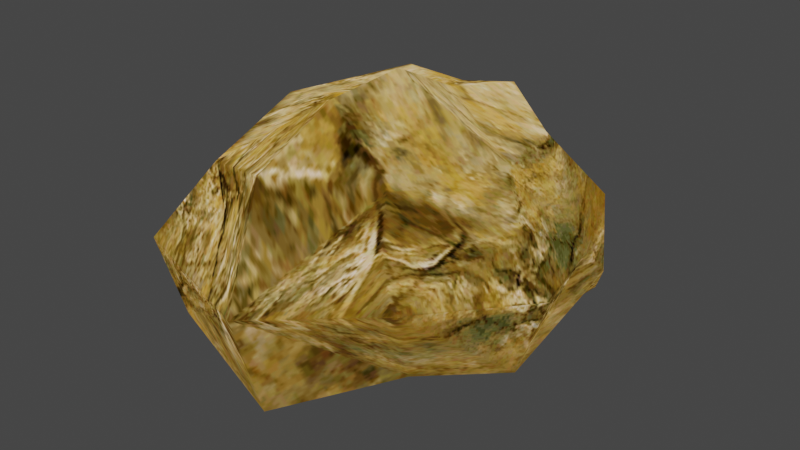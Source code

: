 # Source: Rock.blend  (saved by Blender 5.2.44; exported with 4.5.12 LTS)
import bpy
from mathutils import Matrix  # noqa: F401  (used for matrix-valued properties, if any)

bpy.ops.wm.read_factory_settings(use_empty=True)
scene = bpy.context.scene
scene.name = 'Scene'

# ---- collections
col_sunabo_sd_srock_nja = bpy.data.collections.new('sunabo_sd_srock.nja'); scene.collection.children.link(col_sunabo_sd_srock_nja)

# ---- images (referenced by path relative to the original .blend; pixels are not part of the script)
import os
ASSET_DIR = os.environ.get("B2B_ASSET_DIR", "")  # directory of the original .blend (textures are referenced by path, not embedded)
HERE = os.path.dirname(os.path.abspath(__file__))  # packed textures are extracted next to this script under _unpacked/

def load_image(name, relpath, width, height, colorspace="sRGB"):
    """Load a texture the original file referenced (path relative to the .blend, or extracted next to this script)."""
    p = next((c for c in (os.path.join(HERE, relpath), os.path.join(ASSET_DIR, relpath)) if relpath and os.path.exists(c)), "")
    if p:
        img = bpy.data.images.load(p, check_existing=True)
        img.name = name
    else:  # same state as the original file: an image datablock whose file is absent (Cycles renders it pink)
        img = bpy.data.images.new(name, width, height)
        img.source = "FILE"
        img.filepath = "//" + (relpath or name)
    img.colorspace_settings.name = colorspace
    return img
img_sbrock = load_image('sbrock', '_unpacked/sbrock.28d129c3.png', 256, 256, 'sRGB')
img_sbrockb = load_image('sbrockb', '_unpacked/sbrockb.3d7e459b.png', 256, 256, 'sRGB')

# ---- materials (node trees are filled in below, after node groups)
mat_sunabo_sd_srock_nja_sa1mdl_0 = bpy.data.materials.new('sunabo_sd_srock.nja.sa1mdl_0')
mat_sunabo_sd_srock_nja_sa1mdl_0.use_transparent_shadow = False
mat_sunabo_sd_srock_nja_sa1mdl_0.preview_render_type = 'FLAT'
mat_sunabo_sd_srock_nja_sa1mdl_0.diffuse_color = (1.0, 1.0, 1.0, 1.0)
mat_sunabo_sd_srock_nja_sa1mdl_0.roughness = 0.9569
mat_sunabo_sd_srock_nja_sa1mdl_1 = bpy.data.materials.new('sunabo_sd_srock.nja.sa1mdl_1')
mat_sunabo_sd_srock_nja_sa1mdl_1.use_transparent_shadow = False
mat_sunabo_sd_srock_nja_sa1mdl_1.preview_render_type = 'FLAT'
mat_sunabo_sd_srock_nja_sa1mdl_1.diffuse_color = (1.0, 1.0, 1.0, 1.0)
mat_sunabo_sd_srock_nja_sa1mdl_1.roughness = 0.9569

# ---- node groups
ng_rocknode = bpy.data.node_groups.new('RockNode', 'GeometryNodeTree')
_s = ng_rocknode.interface.new_socket(name='Geometry', in_out='OUTPUT', socket_type='NodeSocketGeometry')
_s = ng_rocknode.interface.new_socket(name='Geometry', in_out='INPUT', socket_type='NodeSocketGeometry')
ng_rocknode.interface.new_panel('SET Object Properties')
_s = ng_rocknode.interface.new_socket(name='BAMS X Rotation', in_out='INPUT', socket_type='NodeSocketInt')
_s = ng_rocknode.interface.new_socket(name='BAMS Y Rotation', in_out='INPUT', socket_type='NodeSocketInt')
_s = ng_rocknode.interface.new_socket(name='BAMS Z Rotation', in_out='INPUT', socket_type='NodeSocketInt')
_s = ng_rocknode.interface.new_socket(name='Scale X Property', in_out='INPUT', socket_type='NodeSocketFloat')
_s = ng_rocknode.interface.new_socket(name='Scale Y Property', in_out='INPUT', socket_type='NodeSocketFloat')
_s = ng_rocknode.interface.new_socket(name='Scale Z Property', in_out='INPUT', socket_type='NodeSocketFloat')
_s.description = 'When less than 0, it sets the scale of the object to ZScale * -0.1'
ng_rocknode.interface.new_panel('Geometry Node Info')
ng_rocknode.is_modifier = True
# nodes of 'RockNode' reference scene objects; filled in after objects exist

# ---- material node trees
mat_sunabo_sd_srock_nja_sa1mdl_0.use_nodes = True; mat_sunabo_sd_srock_nja_sa1mdl_0.node_tree.nodes.clear()
_N = mat_sunabo_sd_srock_nja_sa1mdl_0.node_tree.nodes; _L = mat_sunabo_sd_srock_nja_sa1mdl_0.node_tree.links
n0 = _N.new('ShaderNodeTexImage'); n0.name = 'SAIO Texture'; n0.location = (-40, 319)
n0.label = 'SAIO Texture'
n0.image = img_sbrock
n1 = _N.new('ShaderNodeOutputMaterial'); n1.name = 'SAIO Output'; n1.location = (720, 360)
n1.label = 'SAIO Output'
_L.new(n0.outputs[0], n1.inputs[0])
n1.is_active_output = True
mat_sunabo_sd_srock_nja_sa1mdl_1.use_nodes = True; mat_sunabo_sd_srock_nja_sa1mdl_1.node_tree.nodes.clear()
_N = mat_sunabo_sd_srock_nja_sa1mdl_1.node_tree.nodes; _L = mat_sunabo_sd_srock_nja_sa1mdl_1.node_tree.links
n0 = _N.new('ShaderNodeTexImage'); n0.name = 'SAIO Texture'; n0.location = (-40, 319)
n0.label = 'SAIO Texture'
n0.image = img_sbrockb
n1 = _N.new('ShaderNodeOutputMaterial'); n1.name = 'SAIO Output'; n1.location = (720, 360)
n1.label = 'SAIO Output'
_L.new(n0.outputs[0], n1.inputs[0])
n1.is_active_output = True

# ---- world
world_world = bpy.data.worlds.new('World'); scene.world = world_world
world_world.use_nodes = True; world_world.node_tree.nodes.clear()
_N = world_world.node_tree.nodes; _L = world_world.node_tree.links
n0 = _N.new('ShaderNodeOutputWorld'); n0.name = 'World Output'; n0.location = (300, 300)
n1 = _N.new('ShaderNodeBackground'); n1.name = 'Background'; n1.location = (10, 300)
n1.inputs[0].default_value = (0.05088, 0.05088, 0.05088, 1.0)
_L.new(n1.outputs[0], n0.inputs[0])
n0.is_active_output = True
world_world.color = (0.05088, 0.05088, 0.05088)
world_world.use_sun_shadow = False
world_world.sun_shadow_jitter_overblur = 0.0

# ---- meshes
me_rock = bpy.data.meshes.new('Rock')
me_rock.from_pydata([], [], [])
me_rock.update()
me_attach_0134dea4 = bpy.data.meshes.new('attach_0134DEA4')
me_attach_0134dea4.from_pydata([(-16.23, 0.0933, 11.84), (-19.56, -1.671, -1.14), (-16.11, -20.63, 1.899), (-11.27, -15.63, 10.13), (-10.28, 13.98, 12.78), (-12.67, 21.26, 0.2532), (-15.5, 0.0, -11.9), (-15.73, -17.48, -8.566), (-12.33, 20.65, -9.709), (1.259, -26.22, 1.392), (13.23, -17.31, 2.274), (10.13, -14.26, 12.93), (0.0, -20.32, 13.42), (0.0, -21.48, -12.05), (12.35, -13.77, -6.447), (20.06, -1.737, -0.7645), (13.37, -0.1881, 11.48), (12.67, 21.26, 0.2532), (8.228, 14.85, 8.843), (15.5, 0.0, -11.9), (12.33, 21.63, -12.38), (-0.3875, 25.02, -0.4063), (0.0, 20.41, 11.16), (0.0, 23.71, -13.52), (0.0, 0.0, -16.64), (-0.4043, 0.0, 18.19), (-0.2021, 8.932, 13.72), (-0.2021, -10.16, 17.82), (17.66, 8.892, -0.4432), (-19.02, 9.794, -0.4432), (15.72, -0.7959, 5.172), (10.69, -15.62, 7.416), (16.45, 15.53, -6.066), (-0.2909, -12.26, -12.36), (-5.987, -19.68, 7.7), (13.1, 10.5, -10.6), (7.279, 11.37, -16.33), (-6.912, 19.18, 5.344), (-4.74, 16.9, 11.2), (-5.59, -0.2532, 14.27), (-8.804, -3.666, 12.47)], [], [(0, 1, 2), (5, 29, 4), (5, 4, 37), (37, 4, 38), (37, 38, 22), (22, 38, 26), (22, 26, 18), (18, 26, 16), (18, 16, 28), (28, 16, 30), (28, 30, 15), (15, 30, 10), (28, 17, 18), (18, 17, 21), (12, 3, 34), (9, 10, 31), (31, 10, 30), (31, 30, 11), (11, 30, 16), (29, 1, 0), (29, 0, 4), (4, 0, 26), (4, 26, 38), (3, 0, 2), (3, 2, 34), (34, 2, 9), (34, 9, 12), (12, 9, 11), (12, 11, 27), (27, 11, 16), (27, 16, 25), (25, 16, 26), (25, 26, 39), (39, 26, 0), (39, 0, 40), (40, 0, 3), (40, 3, 27), (27, 3, 12), (31, 11, 9), (5, 37, 21), (21, 37, 22), (21, 22, 18), (40, 27, 39), (39, 27, 25), (9, 14, 10), (10, 14, 19), (10, 19, 15), (28, 15, 19), (28, 19, 32), (32, 19, 35), (32, 35, 20), (20, 35, 36), (20, 36, 23), (23, 36, 24), (23, 24, 8), (8, 24, 6), (8, 6, 29), (21, 8, 5), (5, 8, 29), (33, 13, 7), (23, 8, 21), (23, 21, 20), (20, 21, 17), (20, 17, 32), (32, 17, 28), (7, 6, 24), (7, 24, 33), (33, 24, 14), (33, 14, 13), (13, 14, 9), (13, 9, 7), (7, 9, 2), (7, 2, 6), (6, 2, 1), (6, 1, 29), (19, 14, 24), (19, 24, 35), (35, 24, 36)])
me_attach_0134dea4.polygons.foreach_set('use_smooth', [True] * 78)
me_attach_0134dea4.polygons.foreach_set('material_index', [0, 0, 0, 0, 0, 0, 0, 0, 0, 0, 0, 0, 0, 0, 0, 0, 0, 0, 0, 0, 0, 0, 0, 0, 0, 0, 0, 0, 0, 0, 0, 0, 0, 0, 0, 0, 0, 0, 0, 0, 0, 0, 0, 0, 1, 1, 1, 1, 1, 1, 1, 1, 1, 1, 1, 1, 1, 1, 1, 1, 1, 1, 1, 1, 1, 1, 1, 1, 1, 1, 1, 1, 1, 1, 1, 1, 1, 1])
_uv = me_attach_0134dea4.uv_layers.new(name='UV')
_uv.uv.foreach_set('vector', [0.09412, 0.451, 0.0, 0.5373, 0.0, 1.0, 0.0, 0.003922, 0.0, 0.3373, 0.1765, 0.2431, 0.0, 0.003922, 0.1765, 0.2431, 0.298, 0.1216, 0.298, 0.1216, 0.1765, 0.2431, 0.3608, 0.1882, 0.298, 0.1216, 0.3608, 0.1882, 0.4471, 0.1333, 0.4471, 0.1333, 0.3608, 0.1882, 0.4863, 0.3176, 0.4471, 0.1333, 0.4863, 0.3176, 0.5765, 0.2078, 0.5765, 0.2078, 0.4863, 0.3176, 0.6863, 0.4078, 0.5765, 0.2078, 0.6863, 0.4078, 0.9961, 0.2235, 0.9961, 0.2235, 0.6863, 0.4078, 0.851, 0.5333, 0.9961, 0.2235, 0.851, 0.5333, 1.0, 0.4941, 1.0, 0.4941, 0.851, 0.5333, 0.9961, 1.0, 0.9961, 0.2235, 0.9961, 0.003922, 0.5765, 0.2078, 0.5765, 0.2078, 0.9961, 0.003922, 0.4588, 0.0, 0.5529, 0.8431, 0.2667, 0.7569, 0.3176, 0.8784, 0.5216, 1.0, 0.9961, 1.0, 0.8078, 0.8706, 0.8078, 0.8706, 0.9961, 1.0, 0.851, 0.5333, 0.8078, 0.8706, 0.851, 0.5333, 0.7294, 0.698, 0.7294, 0.698, 0.851, 0.5333, 0.6863, 0.4078, 0.0, 0.3373, 0.0, 0.5373, 0.09412, 0.451, 0.0, 0.3373, 0.09412, 0.451, 0.1765, 0.2431, 0.1765, 0.2431, 0.09412, 0.451, 0.4863, 0.3176, 0.1765, 0.2431, 0.4863, 0.3176, 0.3608, 0.1882, 0.2667, 0.7569, 0.09412, 0.451, 0.0, 1.0, 0.2667, 0.7569, 0.0, 1.0, 0.3176, 0.8784, 0.3176, 0.8784, 0.0, 1.0, 0.5216, 1.0, 0.3176, 0.8784, 0.5216, 1.0, 0.5529, 0.8431, 0.5529, 0.8431, 0.5216, 1.0, 0.7294, 0.698, 0.5529, 0.8431, 0.7294, 0.698, 0.5686, 0.702, 0.5686, 0.702, 0.7294, 0.698, 0.6863, 0.4078, 0.5686, 0.702, 0.6863, 0.4078, 0.549, 0.5216, 0.549, 0.5216, 0.6863, 0.4078, 0.4863, 0.3176, 0.549, 0.5216, 0.4863, 0.3176, 0.3412, 0.4902, 0.3412, 0.4902, 0.4863, 0.3176, 0.09412, 0.451, 0.3412, 0.4902, 0.09412, 0.451, 0.298, 0.5804, 0.298, 0.5804, 0.09412, 0.451, 0.2667, 0.7569, 0.298, 0.5804, 0.2667, 0.7569, 0.5686, 0.702, 0.5686, 0.702, 0.2667, 0.7569, 0.5529, 0.8431, 0.8078, 0.8706, 0.7294, 0.698, 0.5216, 1.0, 0.0, 0.003922, 0.298, 0.1216, 0.4588, 0.0, 0.4588, 0.0, 0.298, 0.1216, 0.4471, 0.1333, 0.4588, 0.0, 0.4471, 0.1333, 0.5765, 0.2078, 0.298, 0.5804, 0.5686, 0.702, 0.3412, 0.4902, 0.3412, 0.4902, 0.5686, 0.702, 0.549, 0.5216, 0.5216, 1.0, 0.6706, 0.698, 0.9961, 1.0, 0.9961, 1.0, 0.6706, 0.698, 0.7333, 0.5451, 0.9961, 1.0, 0.7333, 0.5451, 0.9922, 0.502, 0.9961, 0.2353, 0.9922, 0.502, 0.7333, 0.5451, 0.9961, 0.2353, 0.7333, 0.5451, 0.8549, 0.2549, 0.8549, 0.2549, 0.7333, 0.5451, 0.6941, 0.3882, 0.8549, 0.2549, 0.6941, 0.3882, 0.6784, 0.2275, 0.6784, 0.2275, 0.6941, 0.3882, 0.5804, 0.3451, 0.6784, 0.2275, 0.5804, 0.3451, 0.4863, 0.251, 0.4863, 0.251, 0.5804, 0.3451, 0.4588, 0.4902, 0.4863, 0.251, 0.4588, 0.4902, 0.3373, 0.3216, 0.3373, 0.3216, 0.4588, 0.4902, 0.1725, 0.4706, 0.3373, 0.3216, 0.1725, 0.4706, 0.0, 0.302, 0.4824, 0.0, 0.3373, 0.3216, 0.0, 0.003922, 0.0, 0.003922, 0.3373, 0.3216, 0.0, 0.302, 0.4941, 0.6039, 0.502, 0.7922, 0.251, 0.7529, 0.4863, 0.251, 0.3373, 0.3216, 0.4824, 0.0, 0.4863, 0.251, 0.4824, 0.0, 0.6784, 0.2275, 0.6784, 0.2275, 0.4824, 0.0, 0.9922, 0.003922, 0.6784, 0.2275, 0.9922, 0.003922, 0.8549, 0.2549, 0.8549, 0.2549, 0.9922, 0.003922, 0.9961, 0.2353, 0.251, 0.7529, 0.1725, 0.4706, 0.4588, 0.4902, 0.251, 0.7529, 0.4588, 0.4902, 0.4941, 0.6039, 0.4941, 0.6039, 0.4588, 0.4902, 0.6706, 0.698, 0.4941, 0.6039, 0.6706, 0.698, 0.502, 0.7922, 0.502, 0.7922, 0.6706, 0.698, 0.5216, 1.0, 0.502, 0.7922, 0.5216, 1.0, 0.251, 0.7529, 0.251, 0.7529, 0.5216, 1.0, 0.0, 1.0, 0.251, 0.7529, 0.0, 1.0, 0.1725, 0.4706, 0.1725, 0.4706, 0.0, 1.0, 0.0, 0.5412, 0.1725, 0.4706, 0.0, 0.5412, 0.0, 0.302, 0.7333, 0.5451, 0.6706, 0.698, 0.4588, 0.4902, 0.7333, 0.5451, 0.4588, 0.4902, 0.6941, 0.3882, 0.6941, 0.3882, 0.4588, 0.4902, 0.5804, 0.3451])
me_attach_0134dea4.materials.append(mat_sunabo_sd_srock_nja_sa1mdl_0)
me_attach_0134dea4.materials.append(mat_sunabo_sd_srock_nja_sa1mdl_1)
me_attach_0134dea4.update()
me_attach_0134dea4.normals_split_custom_set([tuple(v) for v in zip(*[iter([-0.6839, -0.01048, 0.7295, -0.9939, -0.07968, -0.07678, -0.7214, -0.6719, 0.1677, -0.5917, 0.7725, 0.2305, -0.9648, 0.262, 0.02306, -0.4093, 0.4348, 0.8021, -0.5917, 0.7725, 0.2305, -0.4093, 0.4348, 0.8021, -0.2943, 0.8237, 0.4846, -0.2943, 0.8237, 0.4846, -0.4093, 0.4348, 0.8021, -0.2537, 0.5823, 0.7723, -0.2943, 0.8237, 0.4846, -0.2537, 0.5823, 0.7723, 0.084, 0.6994, 0.7097, 0.084, 0.6994, 0.7097, -0.2537, 0.5823, 0.7723, 0.09747, 0.2623, 0.9601, 0.084, 0.6994, 0.7097, 0.09747, 0.2623, 0.9601, 0.5352, 0.4426, 0.7195, 0.5352, 0.4426, 0.7195, 0.09747, 0.2623, 0.9601, 0.7266, 0.08958, 0.6812, 0.5352, 0.4426, 0.7195, 0.7266, 0.08958, 0.6812, 0.9536, 0.2176, 0.2081, 0.9536, 0.2176, 0.2081, 0.7266, 0.08958, 0.6812, 0.8887, -0.07276, 0.4526, 0.9536, 0.2176, 0.2081, 0.8887, -0.07276, 0.4526, 0.991, -0.1095, 0.07633, 0.991, -0.1095, 0.07633, 0.8887, -0.07276, 0.4526, 0.7907, -0.5999, 0.122, 0.9536, 0.2176, 0.2081, 0.5985, 0.7123, 0.3667, 0.5352, 0.4426, 0.7195, 0.5352, 0.4426, 0.7195, 0.5985, 0.7123, 0.3667, -0.009504, 0.9777, 0.2098, -0.02317, -0.7184, 0.6953, -0.5229, -0.4411, 0.7294, -0.3594, -0.8061, 0.4701, 0.1578, -0.9859, 0.05488, 0.7907, -0.5999, 0.122, 0.7766, -0.5226, 0.3518, 0.7766, -0.5226, 0.3518, 0.7907, -0.5999, 0.122, 0.8887, -0.07276, 0.4526, 0.7766, -0.5226, 0.3518, 0.8887, -0.07276, 0.4526, 0.6766, -0.4009, 0.6177, 0.6766, -0.4009, 0.6177, 0.8887, -0.07276, 0.4526, 0.7266, 0.08958, 0.6812, -0.9648, 0.262, 0.02306, -0.9939, -0.07968, -0.07678, -0.6839, -0.01048, 0.7295, -0.9648, 0.262, 0.02306, -0.6839, -0.01048, 0.7295, -0.4093, 0.4348, 0.8021, -0.4093, 0.4348, 0.8021, -0.6839, -0.01048, 0.7295, 0.09747, 0.2623, 0.9601, -0.4093, 0.4348, 0.8021, 0.09747, 0.2623, 0.9601, -0.2537, 0.5823, 0.7723, -0.5229, -0.4411, 0.7294, -0.6839, -0.01048, 0.7295, -0.7214, -0.6719, 0.1677, -0.5229, -0.4411, 0.7294, -0.7214, -0.6719, 0.1677, -0.3594, -0.8061, 0.4701, -0.3594, -0.8061, 0.4701, -0.7214, -0.6719, 0.1677, 0.1578, -0.9859, 0.05488, -0.3594, -0.8061, 0.4701, 0.1578, -0.9859, 0.05488, -0.02317, -0.7184, 0.6953, -0.02317, -0.7184, 0.6953, 0.1578, -0.9859, 0.05488, 0.6766, -0.4009, 0.6177, -0.02317, -0.7184, 0.6953, 0.6766, -0.4009, 0.6177, -0.07011, -0.1638, 0.984, -0.07011, -0.1638, 0.984, 0.6766, -0.4009, 0.6177, 0.7266, 0.08958, 0.6812, -0.07011, -0.1638, 0.984, 0.7266, 0.08958, 0.6812, -0.09695, 0.1995, 0.9751, -0.09695, 0.1995, 0.9751, 0.7266, 0.08958, 0.6812, 0.09747, 0.2623, 0.9601, -0.09695, 0.1995, 0.9751, 0.09747, 0.2623, 0.9601, -0.4218, 0.09258, 0.902, -0.4218, 0.09258, 0.902, 0.09747, 0.2623, 0.9601, -0.6839, -0.01048, 0.7295, -0.4218, 0.09258, 0.902, -0.6839, -0.01048, 0.7295, -0.341, -0.1365, 0.9301, -0.341, -0.1365, 0.9301, -0.6839, -0.01048, 0.7295, -0.5229, -0.4411, 0.7294, -0.341, -0.1365, 0.9301, -0.5229, -0.4411, 0.7294, -0.07011, -0.1638, 0.984, -0.07011, -0.1638, 0.984, -0.5229, -0.4411, 0.7294, -0.02317, -0.7184, 0.6953, 0.7766, -0.5226, 0.3518, 0.6766, -0.4009, 0.6177, 0.1578, -0.9859, 0.05488, -0.5917, 0.7725, 0.2305, -0.2943, 0.8237, 0.4846, -0.009504, 0.9777, 0.2098, -0.009504, 0.9777, 0.2098, -0.2943, 0.8237, 0.4846, 0.084, 0.6994, 0.7097, -0.009504, 0.9777, 0.2098, 0.084, 0.6994, 0.7097, 0.5352, 0.4426, 0.7195, -0.341, -0.1365, 0.9301, -0.07011, -0.1638, 0.984, -0.4218, 0.09258, 0.902, -0.4218, 0.09258, 0.902, -0.07011, -0.1638, 0.984, -0.09695, 0.1995, 0.9751, 0.1578, -0.9859, 0.05488, 0.7049, -0.4624, -0.5378, 0.7907, -0.5999, 0.122, 0.7907, -0.5999, 0.122, 0.7049, -0.4624, -0.5378, 0.6667, -0.1098, -0.7372, 0.7907, -0.5999, 0.122, 0.6667, -0.1098, -0.7372, 0.991, -0.1095, 0.07633, 0.9536, 0.2176, 0.2081, 0.991, -0.1095, 0.07633, 0.6667, -0.1098, -0.7372, 0.9536, 0.2176, 0.2081, 0.6667, -0.1098, -0.7372, 0.9453, 0.2664, -0.1881, 0.9453, 0.2664, -0.1881, 0.6667, -0.1098, -0.7372, 0.6423, 0.04931, -0.7649, 0.9453, 0.2664, -0.1881, 0.6423, 0.04931, -0.7649, 0.5827, 0.6023, -0.5456, 0.5827, 0.6023, -0.5456, 0.6423, 0.04931, -0.7649, 0.331, -0.04541, -0.9425, 0.5827, 0.6023, -0.5456, 0.331, -0.04541, -0.9425, -0.1092, 0.7337, -0.6707, -0.1092, 0.7337, -0.6707, 0.331, -0.04541, -0.9425, 0.01362, -0.1189, -0.9928, -0.1092, 0.7337, -0.6707, 0.01362, -0.1189, -0.9928, -0.6036, 0.5961, -0.5294, -0.6036, 0.5961, -0.5294, 0.01362, -0.1189, -0.9928, -0.6781, -0.01178, -0.7349, -0.6036, 0.5961, -0.5294, -0.6781, -0.01178, -0.7349, -0.9648, 0.262, 0.02306, -0.009504, 0.9777, 0.2098, -0.6036, 0.5961, -0.5294, -0.5917, 0.7725, 0.2305, -0.5917, 0.7725, 0.2305, -0.6036, 0.5961, -0.5294, -0.9648, 0.262, 0.02306, 0.1206, -0.2088, -0.9705, 0.1275, -0.6101, -0.782, -0.7106, -0.4499, -0.5409, -0.1092, 0.7337, -0.6707, -0.6036, 0.5961, -0.5294, -0.009504, 0.9777, 0.2098, -0.1092, 0.7337, -0.6707, -0.009504, 0.9777, 0.2098, 0.5827, 0.6023, -0.5456, 0.5827, 0.6023, -0.5456, -0.009504, 0.9777, 0.2098, 0.5985, 0.7123, 0.3667, 0.5827, 0.6023, -0.5456, 0.5985, 0.7123, 0.3667, 0.9453, 0.2664, -0.1881, 0.9453, 0.2664, -0.1881, 0.5985, 0.7123, 0.3667, 0.9536, 0.2176, 0.2081, -0.7106, -0.4499, -0.5409, -0.6781, -0.01178, -0.7349, 0.01362, -0.1189, -0.9928, -0.7106, -0.4499, -0.5409, 0.01362, -0.1189, -0.9928, 0.1206, -0.2088, -0.9705, 0.1206, -0.2088, -0.9705, 0.01362, -0.1189, -0.9928, 0.7049, -0.4624, -0.5378, 0.1206, -0.2088, -0.9705, 0.7049, -0.4624, -0.5378, 0.1275, -0.6101, -0.782, 0.1275, -0.6101, -0.782, 0.7049, -0.4624, -0.5378, 0.1578, -0.9859, 0.05488, 0.1275, -0.6101, -0.782, 0.1578, -0.9859, 0.05488, -0.7106, -0.4499, -0.5409, -0.7106, -0.4499, -0.5409, 0.1578, -0.9859, 0.05488, -0.7214, -0.6719, 0.1677, -0.7106, -0.4499, -0.5409, -0.7214, -0.6719, 0.1677, -0.6781, -0.01178, -0.7349, -0.6781, -0.01178, -0.7349, -0.7214, -0.6719, 0.1677, -0.9939, -0.07968, -0.07678, -0.6781, -0.01178, -0.7349, -0.9939, -0.07968, -0.07678, -0.9648, 0.262, 0.02306, 0.6667, -0.1098, -0.7372, 0.7049, -0.4624, -0.5378, 0.01362, -0.1189, -0.9928, 0.6667, -0.1098, -0.7372, 0.01362, -0.1189, -0.9928, 0.6423, 0.04931, -0.7649, 0.6423, 0.04931, -0.7649, 0.01362, -0.1189, -0.9928, 0.331, -0.04541, -0.9425])] * 3)])

# ---- objects
ob_rock = bpy.data.objects.new('Rock', me_rock)
ob_object_0134ded0 = bpy.data.objects.new('object_0134DED0', me_attach_0134dea4)
_N = ng_rocknode.nodes; _L = ng_rocknode.links
n0 = _N.new('NodeGroupOutput'); n0.name = 'Group Output'; n0.location = (560, -120)
n0.hide = True
n1 = _N.new('GeometryNodeCollectionInfo'); n1.name = 'Collection Info'; n1.location = (220, -100)
n1.hide = True
n1.inputs[0].default_value = col_sunabo_sd_srock_nja
n2 = _N.new('GeometryNodeTransform'); n2.name = 'Transform Geometry'; n2.location = (380, -120)
n2.width = 160
n2.hide = True
n3 = _N.new('ShaderNodeCombineXYZ'); n3.name = 'Combine XYZ'; n3.location = (220, -160)
n3.hide = True
n4 = _N.new('NodeGroupInput'); n4.name = 'Group Input'; n4.location = (-260, -160)
n4.hide = True
n5 = _N.new('FunctionNodeCompare'); n5.name = 'Compare'; n5.location = (-100, -140)
n5.hide = True
n5.operation = 'LESS_THAN'
n6 = _N.new('ShaderNodeMath'); n6.name = 'Math'; n6.location = (-100, -180)
n6.hide = True
n6.operation = 'MULTIPLY'
n6.inputs[1].default_value = -0.1
n7 = _N.new('GeometryNodeSwitch'); n7.name = 'Switch'; n7.location = (60, -160)
n7.hide = True
n7.input_type = 'FLOAT'
n7.inputs[1].default_value = 1.0
_L.new(n2.outputs[0], n0.inputs[0])
_L.new(n1.outputs[0], n2.inputs[0])
_L.new(n3.outputs[0], n2.inputs[3])
_L.new(n4.outputs[6], n5.inputs[0])
_L.new(n4.outputs[6], n6.inputs[0])
_L.new(n5.outputs[0], n7.inputs[0])
_L.new(n6.outputs[0], n7.inputs[2])
_L.new(n7.outputs[0], n3.inputs[1])
_L.new(n7.outputs[0], n3.inputs[0])
_L.new(n7.outputs[0], n3.inputs[2])
n0.is_active_output = True

# ---- transforms, parenting, visibility, modifiers, constraints
ob_rock.location = (0.0, 0.0, 0.0)
_m = ob_rock.modifiers.new('GeometryNodes', 'NODES')
_m.node_group = ng_rocknode
ob_object_0134ded0.location = (0.0, -0.0, 0.0)
ob_object_0134ded0.empty_display_type = 'ARROWS'

# ---- collection membership
scene.collection.objects.link(ob_rock)
col_sunabo_sd_srock_nja.objects.link(ob_object_0134ded0)

# ---- scene / render settings (as saved in the file)
scene.frame_start = 1; scene.frame_end = 250; scene.frame_set(1)
scene.render.engine = 'BLENDER_EEVEE_NEXT'
scene.render.bake_bias = 0.0
scene.render.bake_samples = 0
scene.eevee.fast_gi_thickness_far = 0.0
scene.view_settings.view_transform = 'Filmic'
bpy.context.view_layer.update()

# ---- added for rendering (the .blend has no active camera and no usable light): camera, sun
cam_auto = bpy.data.cameras.new('AutoCamera')
cam_auto.lens = 50.0
cam_auto.sensor_width = 36.0
cam_auto.clip_end = 1194.16
ob_auto_camera = bpy.data.objects.new('AutoCamera', cam_auto)
scene.collection.objects.link(ob_auto_camera)
ob_auto_camera.location = (68.295, -82.2501, 55.2107)
ob_auto_camera.rotation_euler = (1.09748, -7.21219e-08, 0.694738)
scene.camera = ob_auto_camera
light_auto_sun = bpy.data.lights.new('AutoSun', 'SUN')
light_auto_sun.energy = 3.0
light_auto_sun.angle = 0.0523599
ob_auto_sun = bpy.data.objects.new('AutoSun', light_auto_sun)
scene.collection.objects.link(ob_auto_sun)
ob_auto_sun.rotation_euler = (0.872665, 0.174533, 0.523599)
bpy.context.view_layer.update()
